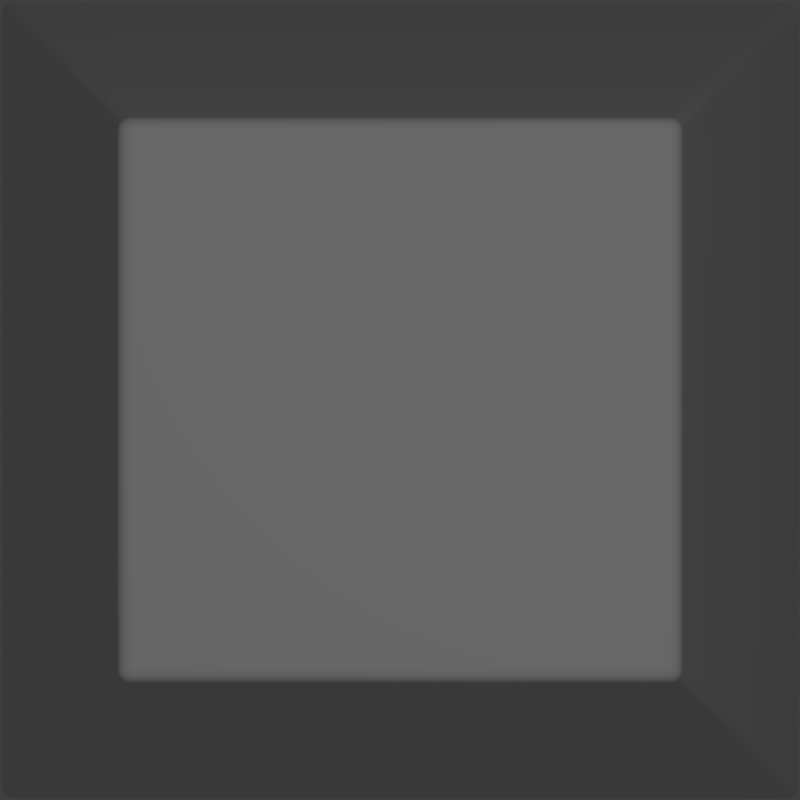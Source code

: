 # Source: Wall.blend  (saved by Blender 2.77.0; exported with 4.5.12 LTS)
import bpy
from mathutils import Matrix  # noqa: F401  (used for matrix-valued properties, if any)

bpy.ops.wm.read_factory_settings(use_empty=True)
scene = bpy.context.scene
scene.name = 'Scene'

# ---- collections
col_collection_1 = bpy.data.collections.new('Collection 1'); scene.collection.children.link(col_collection_1)

# ---- materials (node trees are filled in below, after node groups)
mat_material = bpy.data.materials.new('Material')
mat_material.alpha_threshold = 0.0
mat_material.use_transparent_shadow = False
mat_material.roughness = 0.5
mat_material.specular_intensity = 0.0
mat_material.line_color = (0.0, 0.0, 0.0, 1.0)

# ---- material node trees

# ---- world
world_world = bpy.data.worlds.new('World'); scene.world = world_world
world_world.color = (0.05088, 0.05088, 0.05088)
world_world.use_sun_shadow = False
world_world.sun_shadow_jitter_overblur = 0.0
world_world.cycles.sampling_method = 'MANUAL'

# ---- cameras
cam_camera = bpy.data.cameras.new('Camera')
cam_camera.type = 'ORTHO'
cam_camera.clip_end = 100.0
cam_camera.lens = 100.0
cam_camera.sensor_width = 32.0
cam_camera.sensor_height = 18.0
cam_camera.ortho_scale = 2.0
cam_camera.dof.focus_distance = 0.0
cam_camera.dof.aperture_fstop = 128.0

# ---- lights
light_lamp = bpy.data.lights.new('Lamp', 'POINT')
light_lamp.transmission_factor = 0.0
light_lamp.cutoff_distance = 30.0
light_lamp.energy = 200.0
light_lamp.shadow_buffer_clip_start = 1.001
light_lamp.shadow_soft_size = 0.1
light_lamp.shadow_maximum_resolution = 0.006
light_lamp.use_absolute_resolution = True

# ---- meshes
me_cube_001 = bpy.data.meshes.new('Cube.001')
me_cube_001.from_pydata([(-1.0, -1.0, -1.0), (-0.7017, -0.7017, 1.0), (-1.0, 1.0, -1.0), (-0.7017, 0.7017, 1.0), (1.0, -1.0, -1.0), (0.7017, -0.7017, 1.0), (1.0, 1.0, -1.0), (0.7017, 0.7017, 1.0)], [], [(1, 3, 2, 0), (3, 7, 6, 2), (7, 5, 4, 6), (5, 1, 0, 4), (0, 2, 6, 4), (5, 7, 3, 1)])
_uv = me_cube_001.uv_layers.new(name='UVMap')
_uv.uv.foreach_set('vector', [0.0, 0.0, 1.0, 0.0, 1.0, 1.0, 0.0, 1.0, 0.0, 0.0, 1.0, 0.0, 1.0, 1.0, 0.0, 1.0, 0.0, 0.0, 1.0, 0.0, 1.0, 1.0, 0.0, 1.0, 0.0, 0.0, 1.0, 0.0, 1.0, 1.0, 0.0, 1.0, 0.0, 0.0, 1.0, 0.0, 1.0, 1.0, 0.0, 1.0, 0.0, 0.0, 1.0, 0.0, 1.0, 1.0, 0.0, 1.0])
me_cube_001.materials.append(mat_material)
me_cube_001.use_remesh_preserve_volume = False
me_cube_001.use_remesh_preserve_attributes = False
me_cube_001.use_mirror_vertex_groups = False
me_cube_001.update()

# ---- objects
ob_cube = bpy.data.objects.new('Cube', me_cube_001)
ob_lamp = bpy.data.objects.new('Lamp', light_lamp)
ob_camera = bpy.data.objects.new('Camera', cam_camera)

# ---- transforms, parenting, visibility, modifiers, constraints
ob_cube.location = (0.0, 5.96e-08, 1.0)
ob_cube.lineart.crease_threshold = 0.0
_m = ob_cube.modifiers.new('Subsurf', 'SUBSURF')
_m.uv_smooth = 'PRESERVE_CORNERS'
_m.quality = 2
_m.subdivision_type = 'SIMPLE'
_m.levels = 2
_m.show_only_control_edges = False
_m = ob_cube.modifiers.new('Bevel', 'BEVEL')
_m.width = 0.032
_m.width_pct = 0.032
_m.segments = 10
_m.angle_limit = 0.85
_m.profile = 0.5071
_m.spread = 0.0
ob_lamp.location = (0.5244, 0.5688, 8.402)
ob_lamp.rotation_euler = (0.6503, 0.05522, 1.866)
ob_lamp.lock_rotations_4d = False
ob_lamp.empty_display_type = 'ARROWS'
ob_lamp.color = (0.0, 0.0, 0.0, 0.0)
ob_lamp.lineart.crease_threshold = 0.0
ob_camera.location = (0.0, 0.0, 5.0)
ob_camera.lock_rotations_4d = False
ob_camera.empty_display_type = 'ARROWS'
ob_camera.color = (0.0, 0.0, 0.0, 0.0)
ob_camera.display_type = 'WIRE'
ob_camera.lineart.crease_threshold = 0.0

# ---- collection membership
col_collection_1.objects.link(ob_cube)
col_collection_1.objects.link(ob_lamp)
col_collection_1.objects.link(ob_camera)

# ---- scene / render settings (as saved in the file)
scene.camera = ob_camera
scene.frame_start = 1; scene.frame_end = 1; scene.frame_set(1)
scene.render.engine = 'BLENDER_EEVEE_NEXT'
scene.render.resolution_x = 50
scene.render.resolution_y = 50
scene.render.dither_intensity = 0.0
scene.cycles.use_denoising = False
scene.cycles.samples = 128
scene.cycles.sampling_pattern = 'TABULATED_SOBOL'
scene.cycles.light_sampling_threshold = 0.0
scene.cycles.use_adaptive_sampling = False
scene.cycles.use_light_tree = False
scene.cycles.blur_glossy = 0.0
scene.cycles.sample_clamp_indirect = 0.0
scene.view_settings.view_transform = 'Standard'
bpy.context.view_layer.update()
